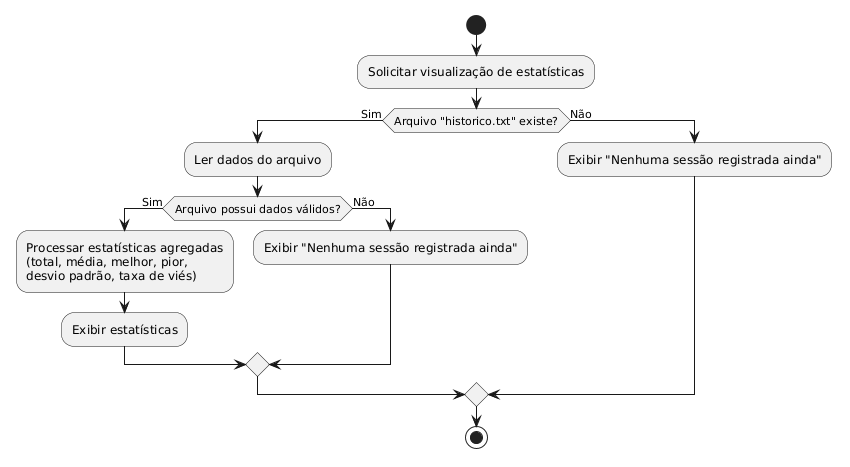

The diagram above was rendered by PlantUML. Its source (embedded in the PNG):
@startuml
skinparam linetype ortho

start

:Solicitar visualização de estatísticas;

if (Arquivo "historico.txt" existe?) then (Sim)

  :Ler dados do arquivo;

  if (Arquivo possui dados válidos?) then (Sim)

    :Processar estatísticas agregadas
    (total, média, melhor, pior,
    desvio padrão, taxa de viés);

    :Exibir estatísticas;

  else (Não)
    :Exibir "Nenhuma sessão registrada ainda";
  endif

else (Não)
  :Exibir "Nenhuma sessão registrada ainda";
endif

stop
@enduml